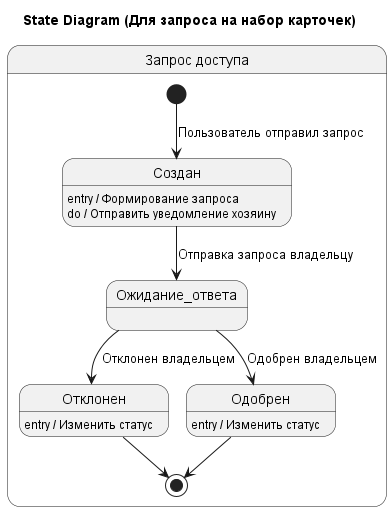

The diagram above was rendered by PlantUML. Its source (embedded in the PNG):
@startuml

title State Diagram (Для запроса на набор карточек)

state "Запрос доступа" as Request {
  [*] --> Создан : Пользователь отправил запрос
  Создан : entry / Формирование запроса
  Создан : do / Отправить уведомление хозяину
  Создан --> Ожидание_ответа : Отправка запроса владельцу
  
  
  Ожидание_ответа --> Отклонен : Отклонен владельцем
  Отклонен : entry / Изменить статус
  Отклонен --> [*] 

  Ожидание_ответа --> Одобрен : Одобрен владельцем
  Одобрен : entry / Изменить статус
  Одобрен --> [*]
}
@enduml